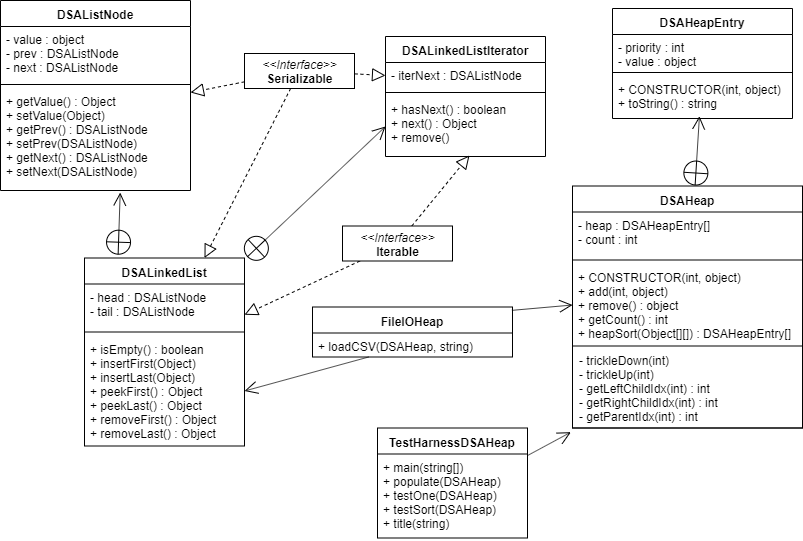

The diagram above was exported from draw.io. Its source (the exported page's mxGraphModel, read from the mxfile embedded in the PNG):
<mxGraphModel dx="1285" dy="685" grid="1" gridSize="10" guides="1" tooltips="1" connect="1" arrows="1" fold="1" page="1" pageScale="1" pageWidth="827" pageHeight="583" math="0" shadow="0">
  <root>
    <mxCell id="0" />
    <mxCell id="1" parent="0" />
    <mxCell id="zIqDobanNwHmD7KsWWCC-28" style="edgeStyle=none;rounded=0;orthogonalLoop=1;jettySize=auto;html=1;entryX=0.63;entryY=1.02;entryDx=0;entryDy=0;entryPerimeter=0;endArrow=open;endFill=0;endSize=11;startSize=11;startArrow=circlePlus;startFill=0;exitX=0.21;exitY=-0.015;exitDx=0;exitDy=0;exitPerimeter=0;" edge="1" parent="1" source="zIqDobanNwHmD7KsWWCC-30" target="zIqDobanNwHmD7KsWWCC-37">
      <mxGeometry relative="1" as="geometry">
        <mxPoint x="228.5" y="286" as="sourcePoint" />
      </mxGeometry>
    </mxCell>
    <mxCell id="zIqDobanNwHmD7KsWWCC-29" style="edgeStyle=none;rounded=0;orthogonalLoop=1;jettySize=auto;html=1;entryX=0;entryY=0.5;entryDx=0;entryDy=0;startArrow=circlePlus;startFill=0;startSize=11;endArrow=open;endFill=0;endSize=11;exitX=1.015;exitY=-0.004;exitDx=0;exitDy=0;exitPerimeter=0;" edge="1" parent="1" target="zIqDobanNwHmD7KsWWCC-41" source="zIqDobanNwHmD7KsWWCC-30">
      <mxGeometry relative="1" as="geometry">
        <mxPoint x="337" y="285.5" as="sourcePoint" />
      </mxGeometry>
    </mxCell>
    <mxCell id="zIqDobanNwHmD7KsWWCC-30" value="DSALinkedList" style="swimlane;fontStyle=1;align=center;verticalAlign=top;childLayout=stackLayout;horizontal=1;startSize=26;horizontalStack=0;resizeParent=1;resizeParentMax=0;resizeLast=0;collapsible=1;marginBottom=0;" vertex="1" parent="1">
      <mxGeometry x="96" y="272.5" width="160" height="188" as="geometry" />
    </mxCell>
    <mxCell id="zIqDobanNwHmD7KsWWCC-31" value="- head : DSAListNode&#10;- tail : DSAListNode" style="text;strokeColor=none;fillColor=none;align=left;verticalAlign=top;spacingLeft=4;spacingRight=4;overflow=hidden;rotatable=0;points=[[0,0.5],[1,0.5]];portConstraint=eastwest;" vertex="1" parent="zIqDobanNwHmD7KsWWCC-30">
      <mxGeometry y="26" width="160" height="44" as="geometry" />
    </mxCell>
    <mxCell id="zIqDobanNwHmD7KsWWCC-32" value="" style="line;strokeWidth=1;fillColor=none;align=left;verticalAlign=middle;spacingTop=-1;spacingLeft=3;spacingRight=3;rotatable=0;labelPosition=right;points=[];portConstraint=eastwest;" vertex="1" parent="zIqDobanNwHmD7KsWWCC-30">
      <mxGeometry y="70" width="160" height="8" as="geometry" />
    </mxCell>
    <mxCell id="zIqDobanNwHmD7KsWWCC-33" value="+ isEmpty() : boolean&#10;+ insertFirst(Object)&#10;+ insertLast(Object)&#10;+ peekFirst() : Object&#10;+ peekLast() : Object&#10;+ removeFirst() : Object&#10;+ removeLast() : Object" style="text;strokeColor=none;fillColor=none;align=left;verticalAlign=top;spacingLeft=4;spacingRight=4;overflow=hidden;rotatable=0;points=[[0,0.5],[1,0.5]];portConstraint=eastwest;" vertex="1" parent="zIqDobanNwHmD7KsWWCC-30">
      <mxGeometry y="78" width="160" height="110" as="geometry" />
    </mxCell>
    <mxCell id="zIqDobanNwHmD7KsWWCC-34" value="DSAListNode" style="swimlane;fontStyle=1;align=center;verticalAlign=top;childLayout=stackLayout;horizontal=1;startSize=26;horizontalStack=0;resizeParent=1;resizeParentMax=0;resizeLast=0;collapsible=1;marginBottom=0;" vertex="1" parent="1">
      <mxGeometry x="12" y="15" width="190" height="190" as="geometry" />
    </mxCell>
    <mxCell id="zIqDobanNwHmD7KsWWCC-35" value="- value : object&#10;- prev : DSAListNode&#10;- next : DSAListNode" style="text;strokeColor=none;fillColor=none;align=left;verticalAlign=top;spacingLeft=4;spacingRight=4;overflow=hidden;rotatable=0;points=[[0,0.5],[1,0.5]];portConstraint=eastwest;" vertex="1" parent="zIqDobanNwHmD7KsWWCC-34">
      <mxGeometry y="26" width="190" height="54" as="geometry" />
    </mxCell>
    <mxCell id="zIqDobanNwHmD7KsWWCC-36" value="" style="line;strokeWidth=1;fillColor=none;align=left;verticalAlign=middle;spacingTop=-1;spacingLeft=3;spacingRight=3;rotatable=0;labelPosition=right;points=[];portConstraint=eastwest;" vertex="1" parent="zIqDobanNwHmD7KsWWCC-34">
      <mxGeometry y="80" width="190" height="8" as="geometry" />
    </mxCell>
    <mxCell id="zIqDobanNwHmD7KsWWCC-37" value="+ getValue() : Object&#10;+ setValue(Object)&#10;+ getPrev() : DSAListNode&#10;+ setPrev(DSAListNode)&#10;+ getNext() : DSAListNode&#10;+ setNext(DSAListNode)" style="text;strokeColor=none;fillColor=none;align=left;verticalAlign=top;spacingLeft=4;spacingRight=4;overflow=hidden;rotatable=0;points=[[0,0.5],[1,0.5]];portConstraint=eastwest;" vertex="1" parent="zIqDobanNwHmD7KsWWCC-34">
      <mxGeometry y="88" width="190" height="102" as="geometry" />
    </mxCell>
    <mxCell id="zIqDobanNwHmD7KsWWCC-38" value="DSALinkedListIterator" style="swimlane;fontStyle=1;align=center;verticalAlign=top;childLayout=stackLayout;horizontal=1;startSize=26;horizontalStack=0;resizeParent=1;resizeParentMax=0;resizeLast=0;collapsible=1;marginBottom=0;" vertex="1" parent="1">
      <mxGeometry x="397" y="51" width="160" height="120" as="geometry" />
    </mxCell>
    <mxCell id="zIqDobanNwHmD7KsWWCC-39" value="- iterNext : DSAListNode" style="text;strokeColor=none;fillColor=none;align=left;verticalAlign=top;spacingLeft=4;spacingRight=4;overflow=hidden;rotatable=0;points=[[0,0.5],[1,0.5]];portConstraint=eastwest;" vertex="1" parent="zIqDobanNwHmD7KsWWCC-38">
      <mxGeometry y="26" width="160" height="26" as="geometry" />
    </mxCell>
    <mxCell id="zIqDobanNwHmD7KsWWCC-40" value="" style="line;strokeWidth=1;fillColor=none;align=left;verticalAlign=middle;spacingTop=-1;spacingLeft=3;spacingRight=3;rotatable=0;labelPosition=right;points=[];portConstraint=eastwest;" vertex="1" parent="zIqDobanNwHmD7KsWWCC-38">
      <mxGeometry y="52" width="160" height="8" as="geometry" />
    </mxCell>
    <mxCell id="zIqDobanNwHmD7KsWWCC-41" value="+ hasNext() : boolean&#10;+ next() : Object&#10;+ remove()" style="text;strokeColor=none;fillColor=none;align=left;verticalAlign=top;spacingLeft=4;spacingRight=4;overflow=hidden;rotatable=0;points=[[0,0.5],[1,0.5]];portConstraint=eastwest;" vertex="1" parent="zIqDobanNwHmD7KsWWCC-38">
      <mxGeometry y="60" width="160" height="60" as="geometry" />
    </mxCell>
    <mxCell id="zIqDobanNwHmD7KsWWCC-42" style="edgeStyle=none;rounded=0;orthogonalLoop=1;jettySize=auto;html=1;dashed=1;endArrow=block;endFill=0;endSize=11;" edge="1" parent="1" source="zIqDobanNwHmD7KsWWCC-44" target="zIqDobanNwHmD7KsWWCC-30">
      <mxGeometry relative="1" as="geometry" />
    </mxCell>
    <mxCell id="zIqDobanNwHmD7KsWWCC-43" style="rounded=0;orthogonalLoop=1;jettySize=auto;html=1;entryX=0.525;entryY=0.983;entryDx=0;entryDy=0;entryPerimeter=0;dashed=1;endArrow=block;endFill=0;startSize=9;endSize=11;" edge="1" parent="1" source="zIqDobanNwHmD7KsWWCC-44" target="zIqDobanNwHmD7KsWWCC-41">
      <mxGeometry relative="1" as="geometry" />
    </mxCell>
    <mxCell id="zIqDobanNwHmD7KsWWCC-44" value="&lt;p style=&quot;margin: 0px ; margin-top: 4px ; text-align: center&quot;&gt;&lt;i&gt;&amp;lt;&amp;lt;Interface&amp;gt;&amp;gt;&lt;/i&gt;&lt;br&gt;&lt;b&gt;Iterable&lt;/b&gt;&lt;/p&gt;&lt;hr size=&quot;1&quot;&gt;" style="verticalAlign=top;align=left;overflow=fill;fontSize=12;fontFamily=Helvetica;html=1;" vertex="1" parent="1">
      <mxGeometry x="354" y="240.5" width="110" height="35" as="geometry" />
    </mxCell>
    <mxCell id="zIqDobanNwHmD7KsWWCC-45" style="edgeStyle=none;rounded=0;orthogonalLoop=1;jettySize=auto;html=1;entryX=1;entryY=0.039;entryDx=0;entryDy=0;entryPerimeter=0;dashed=1;endArrow=block;endFill=0;endSize=11;" edge="1" parent="1" source="zIqDobanNwHmD7KsWWCC-48" target="zIqDobanNwHmD7KsWWCC-37">
      <mxGeometry relative="1" as="geometry" />
    </mxCell>
    <mxCell id="zIqDobanNwHmD7KsWWCC-46" style="edgeStyle=none;rounded=0;orthogonalLoop=1;jettySize=auto;html=1;entryX=0.75;entryY=0;entryDx=0;entryDy=0;dashed=1;endArrow=block;endFill=0;endSize=11;" edge="1" parent="1" source="zIqDobanNwHmD7KsWWCC-48" target="zIqDobanNwHmD7KsWWCC-30">
      <mxGeometry relative="1" as="geometry" />
    </mxCell>
    <mxCell id="zIqDobanNwHmD7KsWWCC-47" style="edgeStyle=none;rounded=0;orthogonalLoop=1;jettySize=auto;html=1;entryX=0;entryY=0.5;entryDx=0;entryDy=0;dashed=1;endArrow=block;endFill=0;endSize=11;" edge="1" parent="1" source="zIqDobanNwHmD7KsWWCC-48" target="zIqDobanNwHmD7KsWWCC-39">
      <mxGeometry relative="1" as="geometry" />
    </mxCell>
    <mxCell id="zIqDobanNwHmD7KsWWCC-48" value="&lt;p style=&quot;margin: 0px ; margin-top: 4px ; text-align: center&quot;&gt;&lt;i&gt;&amp;lt;&amp;lt;Interface&amp;gt;&amp;gt;&lt;/i&gt;&lt;br&gt;&lt;b&gt;Serializable&lt;/b&gt;&lt;/p&gt;&lt;hr size=&quot;1&quot;&gt;" style="verticalAlign=top;align=left;overflow=fill;fontSize=12;fontFamily=Helvetica;html=1;" vertex="1" parent="1">
      <mxGeometry x="256" y="68" width="110" height="35" as="geometry" />
    </mxCell>
    <mxCell id="zIqDobanNwHmD7KsWWCC-49" value="FileIOHeap" style="swimlane;fontStyle=1;align=center;verticalAlign=top;childLayout=stackLayout;horizontal=1;startSize=26;horizontalStack=0;resizeParent=1;resizeParentMax=0;resizeLast=0;collapsible=1;marginBottom=0;" vertex="1" parent="1">
      <mxGeometry x="324" y="321.5" width="200" height="50" as="geometry" />
    </mxCell>
    <mxCell id="zIqDobanNwHmD7KsWWCC-50" value="+ loadCSV(DSAHeap, string)" style="text;strokeColor=none;fillColor=none;align=left;verticalAlign=top;spacingLeft=4;spacingRight=4;overflow=hidden;rotatable=0;points=[[0,0.5],[1,0.5]];portConstraint=eastwest;" vertex="1" parent="zIqDobanNwHmD7KsWWCC-49">
      <mxGeometry y="26" width="200" height="24" as="geometry" />
    </mxCell>
    <mxCell id="zIqDobanNwHmD7KsWWCC-51" style="edgeStyle=none;rounded=0;orthogonalLoop=1;jettySize=auto;html=1;entryX=1;entryY=0.5;entryDx=0;entryDy=0;startArrow=none;startFill=0;startSize=11;endArrow=open;endFill=0;endSize=11;" edge="1" parent="1" source="zIqDobanNwHmD7KsWWCC-50" target="zIqDobanNwHmD7KsWWCC-33">
      <mxGeometry relative="1" as="geometry" />
    </mxCell>
    <mxCell id="zIqDobanNwHmD7KsWWCC-78" style="edgeStyle=none;rounded=0;orthogonalLoop=1;jettySize=auto;html=1;entryX=0.483;entryY=0.944;entryDx=0;entryDy=0;entryPerimeter=0;endArrow=open;endFill=0;endSize=11;startSize=11;startArrow=circlePlus;startFill=0;" edge="1" parent="1" source="zIqDobanNwHmD7KsWWCC-56" target="zIqDobanNwHmD7KsWWCC-69">
      <mxGeometry relative="1" as="geometry" />
    </mxCell>
    <mxCell id="zIqDobanNwHmD7KsWWCC-56" value="DSAHeap" style="swimlane;fontStyle=1;align=center;verticalAlign=top;childLayout=stackLayout;horizontal=1;startSize=26;horizontalStack=0;resizeParent=1;resizeParentMax=0;resizeLast=0;collapsible=1;marginBottom=0;" vertex="1" parent="1">
      <mxGeometry x="584" y="200.5" width="230" height="242" as="geometry" />
    </mxCell>
    <mxCell id="zIqDobanNwHmD7KsWWCC-57" value="- heap : DSAHeapEntry[]&#10;- count : int" style="text;strokeColor=none;fillColor=none;align=left;verticalAlign=top;spacingLeft=4;spacingRight=4;overflow=hidden;rotatable=0;points=[[0,0.5],[1,0.5]];portConstraint=eastwest;" vertex="1" parent="zIqDobanNwHmD7KsWWCC-56">
      <mxGeometry y="26" width="230" height="44" as="geometry" />
    </mxCell>
    <mxCell id="zIqDobanNwHmD7KsWWCC-58" value="" style="line;strokeWidth=1;fillColor=none;align=left;verticalAlign=middle;spacingTop=-1;spacingLeft=3;spacingRight=3;rotatable=0;labelPosition=right;points=[];portConstraint=eastwest;" vertex="1" parent="zIqDobanNwHmD7KsWWCC-56">
      <mxGeometry y="70" width="230" height="8" as="geometry" />
    </mxCell>
    <mxCell id="zIqDobanNwHmD7KsWWCC-59" value="+ CONSTRUCTOR(int, object)&#10;+ add(int, object)&#10;+ remove() : object&#10;+ getCount() : int&#10;+ heapSort(Object[][]) : DSAHeapEntry[]" style="text;strokeColor=none;fillColor=none;align=left;verticalAlign=top;spacingLeft=4;spacingRight=4;overflow=hidden;rotatable=0;points=[[0,0.5],[1,0.5]];portConstraint=eastwest;" vertex="1" parent="zIqDobanNwHmD7KsWWCC-56">
      <mxGeometry y="78" width="230" height="82" as="geometry" />
    </mxCell>
    <mxCell id="zIqDobanNwHmD7KsWWCC-60" value="- trickleDown(int)&#10;- trickleUp(int)&#10;- getLeftChildIdx(int) : int&#10;- getRightChildIdx(int) : int&#10;- getParentIdx(int) : int" style="text;strokeColor=#000000;fillColor=none;align=left;verticalAlign=top;spacingLeft=4;spacingRight=4;overflow=hidden;rotatable=0;points=[[0,0.5],[1,0.5]];portConstraint=eastwest;" vertex="1" parent="zIqDobanNwHmD7KsWWCC-56">
      <mxGeometry y="160" width="230" height="82" as="geometry" />
    </mxCell>
    <mxCell id="zIqDobanNwHmD7KsWWCC-61" style="rounded=0;orthogonalLoop=1;jettySize=auto;html=1;entryX=0;entryY=0.5;entryDx=0;entryDy=0;endArrow=open;endFill=0;exitX=0.997;exitY=0.067;exitDx=0;exitDy=0;exitPerimeter=0;startSize=11;endSize=11;" edge="1" parent="1" source="zIqDobanNwHmD7KsWWCC-49" target="zIqDobanNwHmD7KsWWCC-59">
      <mxGeometry relative="1" as="geometry" />
    </mxCell>
    <mxCell id="zIqDobanNwHmD7KsWWCC-66" value="DSAHeapEntry" style="swimlane;fontStyle=1;align=center;verticalAlign=top;childLayout=stackLayout;horizontal=1;startSize=26;horizontalStack=0;resizeParent=1;resizeParentMax=0;resizeLast=0;collapsible=1;marginBottom=0;" vertex="1" parent="1">
      <mxGeometry x="624" y="23" width="180" height="110" as="geometry" />
    </mxCell>
    <mxCell id="zIqDobanNwHmD7KsWWCC-67" value="- priority : int&#10;- value : object" style="text;strokeColor=none;fillColor=none;align=left;verticalAlign=top;spacingLeft=4;spacingRight=4;overflow=hidden;rotatable=0;points=[[0,0.5],[1,0.5]];portConstraint=eastwest;" vertex="1" parent="zIqDobanNwHmD7KsWWCC-66">
      <mxGeometry y="26" width="180" height="34" as="geometry" />
    </mxCell>
    <mxCell id="zIqDobanNwHmD7KsWWCC-68" value="" style="line;strokeWidth=1;fillColor=none;align=left;verticalAlign=middle;spacingTop=-1;spacingLeft=3;spacingRight=3;rotatable=0;labelPosition=right;points=[];portConstraint=eastwest;" vertex="1" parent="zIqDobanNwHmD7KsWWCC-66">
      <mxGeometry y="60" width="180" height="8" as="geometry" />
    </mxCell>
    <mxCell id="zIqDobanNwHmD7KsWWCC-69" value="+ CONSTRUCTOR(int, object)&#10;+ toString() : string" style="text;strokeColor=none;fillColor=none;align=left;verticalAlign=top;spacingLeft=4;spacingRight=4;overflow=hidden;rotatable=0;points=[[0,0.5],[1,0.5]];portConstraint=eastwest;" vertex="1" parent="zIqDobanNwHmD7KsWWCC-66">
      <mxGeometry y="68" width="180" height="42" as="geometry" />
    </mxCell>
    <mxCell id="zIqDobanNwHmD7KsWWCC-76" value="TestHarnessDSAHeap" style="swimlane;fontStyle=1;align=center;verticalAlign=top;childLayout=stackLayout;horizontal=1;startSize=26;horizontalStack=0;resizeParent=1;resizeParentMax=0;resizeLast=0;collapsible=1;marginBottom=0;" vertex="1" parent="1">
      <mxGeometry x="389" y="442.5" width="150" height="110" as="geometry" />
    </mxCell>
    <mxCell id="zIqDobanNwHmD7KsWWCC-77" value="+ main(string[])&#10;+ populate(DSAHeap)&#10;+ testOne(DSAHeap)&#10;+ testSort(DSAHeap)&#10;+ title(string)" style="text;strokeColor=none;fillColor=none;align=left;verticalAlign=top;spacingLeft=4;spacingRight=4;overflow=hidden;rotatable=0;points=[[0,0.5],[1,0.5]];portConstraint=eastwest;" vertex="1" parent="zIqDobanNwHmD7KsWWCC-76">
      <mxGeometry y="26" width="150" height="84" as="geometry" />
    </mxCell>
    <mxCell id="zIqDobanNwHmD7KsWWCC-79" style="edgeStyle=none;rounded=0;orthogonalLoop=1;jettySize=auto;html=1;entryX=-0.007;entryY=1.051;entryDx=0;entryDy=0;entryPerimeter=0;startArrow=none;startFill=0;startSize=11;endArrow=open;endFill=0;endSize=11;" edge="1" parent="1" source="zIqDobanNwHmD7KsWWCC-77" target="zIqDobanNwHmD7KsWWCC-60">
      <mxGeometry relative="1" as="geometry" />
    </mxCell>
  </root>
</mxGraphModel>